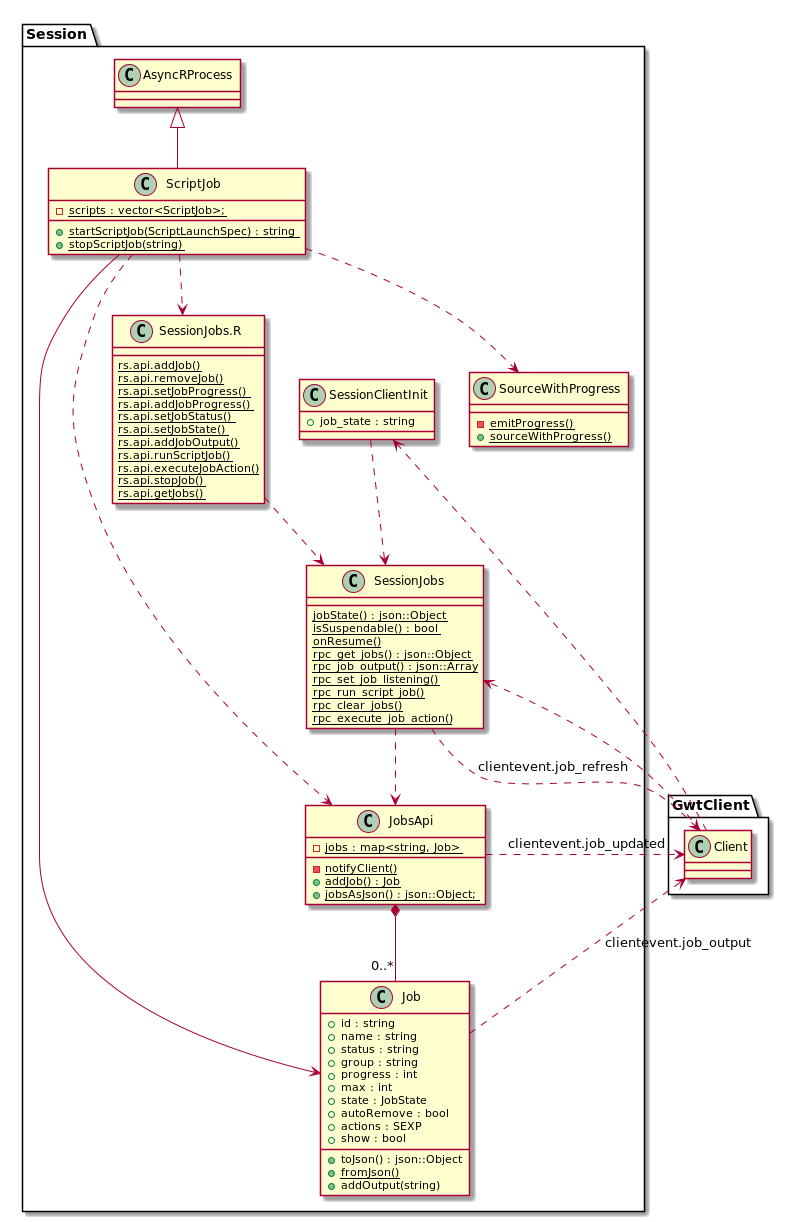

The diagram above was rendered by PlantUML. Its source (embedded in the PNG):
@startuml
package Session {
    class Job {
        +id : string
        +name : string
        +status : string
        +group : string
        +progress : int
        +max : int
        +state : JobState
        +autoRemove : bool
        +actions : SEXP
        +show : bool
        +toJson() : json::Object
        {static} +fromJson()
        +addOutput(string)
    }

    class JobsApi {
        {static} -jobs : map<string, Job>
        {static} -notifyClient()
        {static} +addJob() : Job
        {static} +jobsAsJson() : json::Object;
    }

    class ScriptJob {
        {static} -scripts : vector<ScriptJob>;
        {static} +startScriptJob(ScriptLaunchSpec) : string
        {static} +stopScriptJob(string)
    }

    class AsyncRProcess {

    }

    class SessionJobs {
        {static} jobState() : json::Object
        {static} isSuspendable() : bool
        {static} onResume()
        {static} rpc_get_jobs() : json::Object
        {static} rpc_job_output() : json::Array
        {static} rpc_set_job_listening()
        {static} rpc_run_script_job()
        {static} rpc_clear_jobs()
        {static} rpc_execute_job_action()

    }

    class SessionJobs.R {
        {static} rs.api.addJob()
        {static} rs.api.removeJob()
        {static} rs.api.setJobProgress()
        {static} rs.api.addJobProgress()
        {static} rs.api.setJobStatus()
        {static} rs.api.setJobState()
        {static} rs.api.addJobOutput()
        {static} rs.api.runScriptJob()
        {static} rs.api.executeJobAction()
        {static} rs.api.stopJob()
        {static} rs.api.getJobs()
    }

    class SourceWithProgress {
        {static} -emitProgress()
        {static} +sourceWithProgress()
    }

    class SessionClientInit {
        +job_state : string
    }
}

package GwtClient {
    class Client {
    }
}

AsyncRProcess <|-- ScriptJob
ScriptJob ..> JobsApi
ScriptJob --> Job
ScriptJob ..> SessionJobs.R
JobsApi *-- "0..*" Job
SessionJobs ..> JobsApi
SessionJobs ..> Client : clientevent.job_refresh
SessionClientInit ..> SessionJobs
JobsApi ..> Client : clientevent.job_updated
Client ..> SessionJobs
Client ..> SessionClientInit
Job ..> Client : clientevent.job_output
SessionJobs.R ..> SessionJobs
ScriptJob ..> SourceWithProgress

@enduml